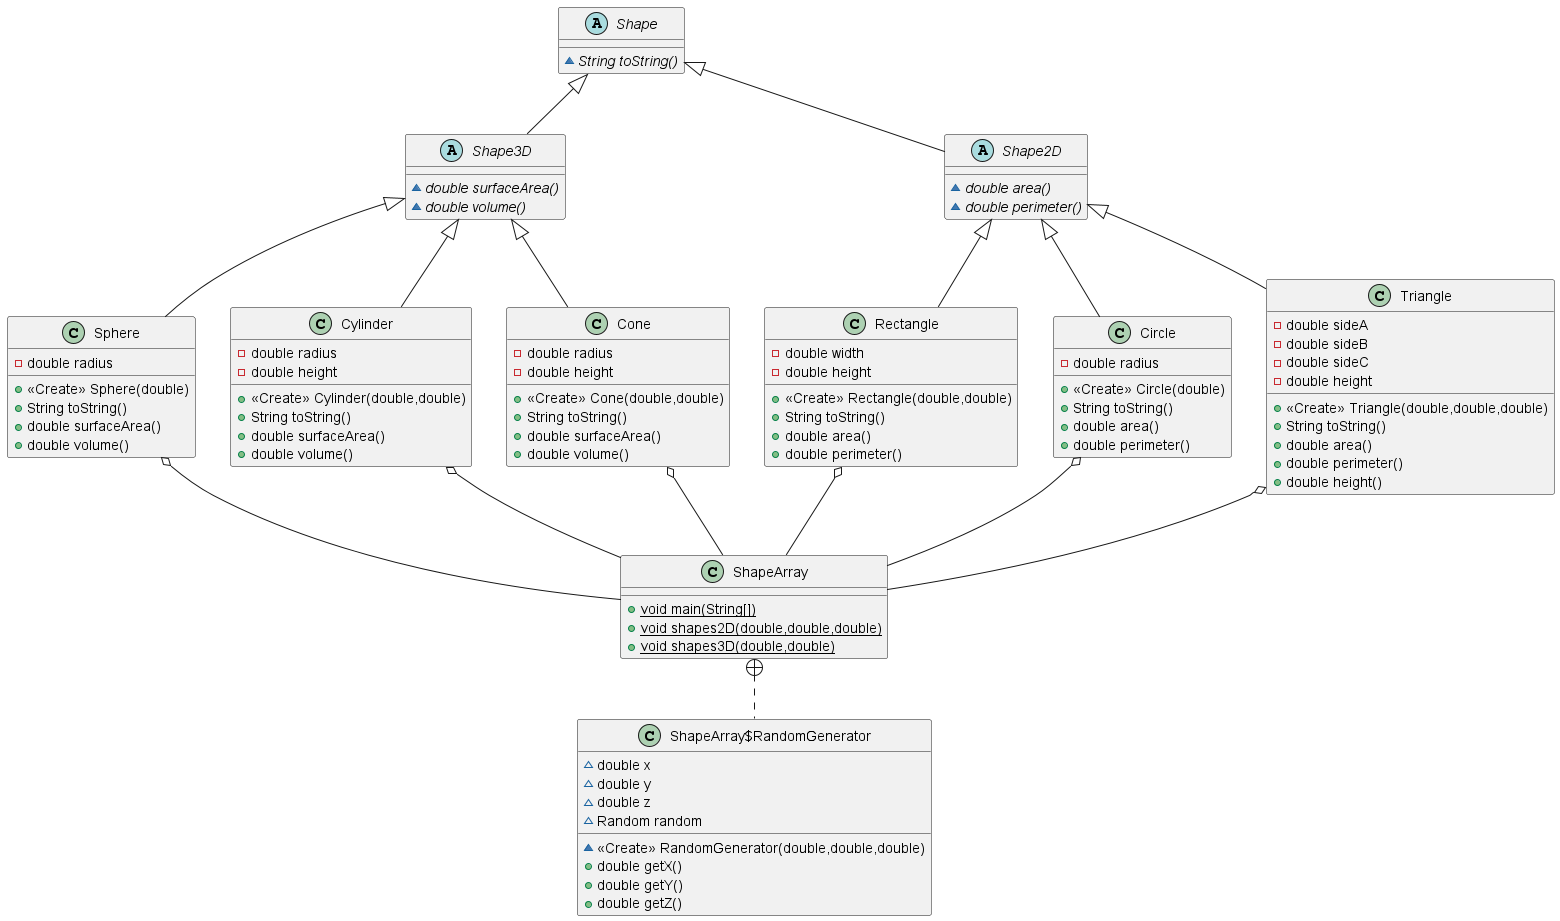

The diagram above was rendered by PlantUML. Its source (embedded in the PNG):
@startuml

abstract class Shape {
~ {abstract}String toString()
}

abstract class Shape3D {
~ {abstract}double surfaceArea()
~ {abstract}double volume()
}
Shape <|-- Shape3D

abstract class Shape2D {
~ {abstract}double area()
~ {abstract}double perimeter()
}
Shape <|-- Shape2D

class Sphere {
- double radius
+ <<Create>> Sphere(double)
+ String toString()
+ double surfaceArea()
+ double volume()
}
Shape3D <|-- Sphere

class Cylinder {
- double radius
- double height
+ <<Create>> Cylinder(double,double)
+ String toString()
+ double surfaceArea()
+ double volume()
}
Shape3D <|-- Cylinder

class Cone {
- double radius
- double height
+ <<Create>> Cone(double,double)
+ String toString()
+ double surfaceArea()
+ double volume()
}
Shape3D <|-- Cone

class Rectangle {
- double width
- double height
+ <<Create>> Rectangle(double,double)
+ String toString()
+ double area()
+ double perimeter()
}
Shape2D <|-- Rectangle

class Circle {
- double radius
+ <<Create>> Circle(double)
+ String toString()
+ double area()
+ double perimeter()
}
Shape2D <|-- Circle

class Triangle {
- double sideA
- double sideB
- double sideC
- double height
+ <<Create>> Triangle(double,double,double)
+ String toString()
+ double area()
+ double perimeter()
+ double height()
}
Shape2D <|-- Triangle

class ShapeArray {
+ {static} void main(String[])
+ {static} void shapes2D(double,double,double)
+ {static} void shapes3D(double,double)
}
Sphere    o-- ShapeArray
Cylinder  o-- ShapeArray
Cone      o-- ShapeArray
Rectangle o-- ShapeArray
Circle    o-- ShapeArray
Triangle  o-- ShapeArray

class ShapeArray$RandomGenerator {
~ double x
~ double y
~ double z
~ Random random
~ <<Create>> RandomGenerator(double,double,double)
+ double getX()
+ double getY()
+ double getZ()
}
ShapeArray +.. ShapeArray$RandomGenerator


@enduml